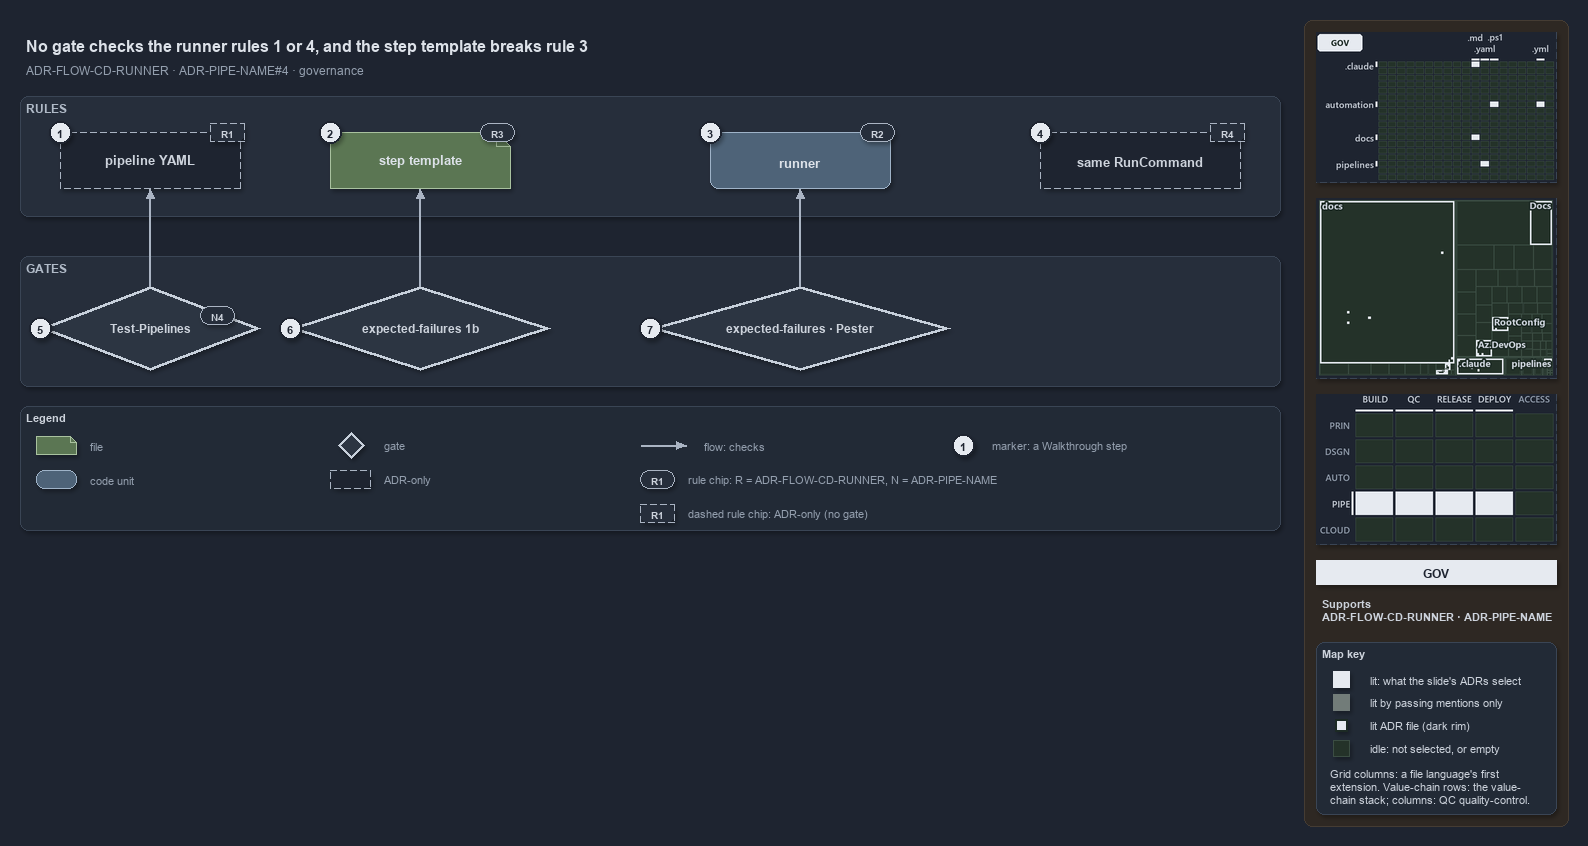

The diagram above was exported from draw.io. Its source (the exported page's mxGraphModel, read from the mxfile embedded in the PNG):
<mxGraphModel dx="1024" dy="768" grid="0" gridSize="10" guides="1" tooltips="1" connect="1" arrows="1" fold="1" page="1" pageScale="1" pageWidth="1572" pageHeight="600" background="#1E2430" math="0" shadow="1">
  <root>
    <mxCell id="0" />
    <mxCell id="1" parent="0" />
    <mxCell id="sidebar-bg" value="" style="rounded=1;arcSize=2;html=1;fillColor=#2E2823;strokeColor=#453C33;shadow=0;" vertex="1" parent="1">
      <mxGeometry x="1304" y="4" width="264" height="806" as="geometry" />
    </mxCell>
    <mxCell id="title" value="No gate checks the runner rules 1 or 4, and the step template breaks rule 3" style="text;html=1;align=left;verticalAlign=middle;fontSize=16;fontStyle=1;fontColor=#DDE2E9;" vertex="1" parent="1">
      <mxGeometry x="20" y="14" width="1260" height="30" as="geometry" />
    </mxCell>
    <mxCell id="subtitle" value="ADR-FLOW-CD-RUNNER &amp;#183; ADR-PIPE-NAME#4 &amp;#183; governance" style="text;html=1;align=left;verticalAlign=middle;fontSize=12;fontColor=#949FAE;" vertex="1" parent="1">
      <mxGeometry x="20" y="44" width="1240" height="20" as="geometry" />
    </mxCell>
    <mxCell id="band-rules" value="RULES" style="rounded=1;html=1;arcSize=3;fillColor=#262E3B;strokeColor=#3A4555;verticalAlign=top;align=left;spacingLeft=8;fontStyle=1;fontSize=12;fontColor=#B0BAC7;" vertex="1" parent="1">
      <mxGeometry x="20" y="80" width="1260" height="120" as="geometry" />
    </mxCell>
    <mxCell id="band-gates" value="GATES" style="rounded=1;html=1;arcSize=3;fillColor=#262E3B;strokeColor=#3A4555;verticalAlign=top;align=left;spacingLeft=8;fontStyle=1;fontSize=12;fontColor=#B0BAC7;" vertex="1" parent="1">
      <mxGeometry x="20" y="240" width="1260" height="130" as="geometry" />
    </mxCell>
    <mxCell id="yaml" value="&lt;b&gt;pipeline YAML&lt;/b&gt;" style="shape=note;size=14;whiteSpace=wrap;html=1;fillColor=#1E2430;strokeColor=#AAB4C3;dashed=1;fontSize=13;" vertex="1" parent="1">
      <mxGeometry x="60" y="116" width="180" height="56" as="geometry" />
    </mxCell>
    <mxCell id="template" value="&lt;b&gt;step template&lt;/b&gt;" style="shape=note;size=14;whiteSpace=wrap;html=1;fillColor=#5B7653;strokeColor=#A9C29F;fontSize=13;fontColor=#DDE2E9;" vertex="1" parent="1">
      <mxGeometry x="330" y="116" width="180" height="56" as="geometry" />
    </mxCell>
    <mxCell id="runner" value="&lt;b&gt;runner&lt;/b&gt;" style="rounded=1;whiteSpace=wrap;html=1;arcSize=20;fillColor=#4E6378;strokeColor=#9FB3C8;fontSize=13;fontColor=#DDE2E9;" vertex="1" parent="1">
      <mxGeometry x="710" y="116" width="180" height="56" as="geometry" />
    </mxCell>
    <mxCell id="command" value="&lt;b&gt;same RunCommand&lt;/b&gt;" style="rounded=1;whiteSpace=wrap;html=1;arcSize=20;fillColor=#1E2430;strokeColor=#AAB4C3;dashed=1;fontSize=13;" vertex="1" parent="1">
      <mxGeometry x="1040" y="116" width="200" height="56" as="geometry" />
    </mxCell>
    <mxCell id="gate-pipelines" value="&lt;b&gt;Test-Pipelines&lt;/b&gt;" style="rhombus;whiteSpace=wrap;html=1;fillColor=#2C3542;strokeColor=#C7D0DB;strokeWidth=3;fontSize=12;fontColor=#CDD3DC;" vertex="1" parent="1">
      <mxGeometry x="40" y="270" width="220" height="84" as="geometry" />
    </mxCell>
    <mxCell id="gate-ef-1b" value="&lt;b&gt;expected-failures 1b&lt;/b&gt;" style="rhombus;whiteSpace=wrap;html=1;fillColor=#2C3542;strokeColor=#C7D0DB;strokeWidth=3;fontSize=12;fontColor=#CDD3DC;" vertex="1" parent="1">
      <mxGeometry x="290" y="270" width="260" height="84" as="geometry" />
    </mxCell>
    <mxCell id="gate-ef-pester" value="&lt;b&gt;expected-failures &amp;#183; Pester&lt;/b&gt;" style="rhombus;whiteSpace=wrap;html=1;fillColor=#2C3542;strokeColor=#C7D0DB;strokeWidth=3;fontSize=12;fontColor=#CDD3DC;" vertex="1" parent="1">
      <mxGeometry x="650" y="270" width="300" height="84" as="geometry" />
    </mxCell>
    <mxCell id="p-edge-gate-pipelines-a" value="" style="text;html=1;strokeColor=none;fillColor=none;" vertex="1" parent="1">
      <mxGeometry x="150" y="270" width="1" height="1" as="geometry" />
    </mxCell>
    <mxCell id="p-edge-gate-pipelines-b" value="" style="text;html=1;strokeColor=none;fillColor=none;" vertex="1" parent="1">
      <mxGeometry x="150" y="172" width="1" height="1" as="geometry" />
    </mxCell>
    <mxCell id="edge-gate-pipelines" value="" style="edgeStyle=orthogonalEdgeStyle;rounded=1;html=1;fontSize=10;endArrow=block;strokeColor=#AAB4C3;fontColor=#CDD3DC;shadow=0;" edge="1" parent="1" source="p-edge-gate-pipelines-a" target="p-edge-gate-pipelines-b">
      <mxGeometry relative="1" as="geometry" />
    </mxCell>
    <mxCell id="p-edge-gate-ef-1b-a" value="" style="text;html=1;strokeColor=none;fillColor=none;" vertex="1" parent="1">
      <mxGeometry x="420" y="270" width="1" height="1" as="geometry" />
    </mxCell>
    <mxCell id="p-edge-gate-ef-1b-b" value="" style="text;html=1;strokeColor=none;fillColor=none;" vertex="1" parent="1">
      <mxGeometry x="420" y="172" width="1" height="1" as="geometry" />
    </mxCell>
    <mxCell id="edge-gate-ef-1b" value="" style="edgeStyle=orthogonalEdgeStyle;rounded=1;html=1;fontSize=10;endArrow=block;strokeColor=#AAB4C3;fontColor=#CDD3DC;shadow=0;" edge="1" parent="1" source="p-edge-gate-ef-1b-a" target="p-edge-gate-ef-1b-b">
      <mxGeometry relative="1" as="geometry" />
    </mxCell>
    <mxCell id="p-edge-gate-ef-pester-a" value="" style="text;html=1;strokeColor=none;fillColor=none;" vertex="1" parent="1">
      <mxGeometry x="800" y="270" width="1" height="1" as="geometry" />
    </mxCell>
    <mxCell id="p-edge-gate-ef-pester-b" value="" style="text;html=1;strokeColor=none;fillColor=none;" vertex="1" parent="1">
      <mxGeometry x="800" y="172" width="1" height="1" as="geometry" />
    </mxCell>
    <mxCell id="edge-gate-ef-pester" value="" style="edgeStyle=orthogonalEdgeStyle;rounded=1;html=1;fontSize=10;endArrow=block;strokeColor=#AAB4C3;fontColor=#CDD3DC;shadow=0;" edge="1" parent="1" source="p-edge-gate-ef-pester-a" target="p-edge-gate-ef-pester-b">
      <mxGeometry relative="1" as="geometry" />
    </mxCell>
    <mxCell id="rule-yaml" value="R1" style="rounded=1;arcSize=50;whiteSpace=wrap;html=1;fillColor=#262E3B;strokeColor=#AAB4C3;fontColor=#CDD3DC;fontStyle=1;fontSize=10.5;dashed=1;" vertex="1" parent="1">
      <mxGeometry x="210" y="107" width="34" height="18" as="geometry" />
    </mxCell>
    <mxCell id="rule-template" value="R3" style="rounded=1;arcSize=50;whiteSpace=wrap;html=1;fillColor=#262E3B;strokeColor=#AAB4C3;fontColor=#CDD3DC;fontStyle=1;fontSize=10.5;" vertex="1" parent="1">
      <mxGeometry x="480" y="107" width="34" height="18" as="geometry" />
    </mxCell>
    <mxCell id="rule-runner" value="R2" style="rounded=1;arcSize=50;whiteSpace=wrap;html=1;fillColor=#262E3B;strokeColor=#AAB4C3;fontColor=#CDD3DC;fontStyle=1;fontSize=10.5;" vertex="1" parent="1">
      <mxGeometry x="860" y="107" width="34" height="18" as="geometry" />
    </mxCell>
    <mxCell id="rule-command" value="R4" style="rounded=1;arcSize=50;whiteSpace=wrap;html=1;fillColor=#262E3B;strokeColor=#AAB4C3;fontColor=#CDD3DC;fontStyle=1;fontSize=10.5;dashed=1;" vertex="1" parent="1">
      <mxGeometry x="1210" y="107" width="34" height="18" as="geometry" />
    </mxCell>
    <mxCell id="rule-pipelines" value="N4" style="rounded=1;arcSize=50;whiteSpace=wrap;html=1;fillColor=#262E3B;strokeColor=#AAB4C3;fontColor=#CDD3DC;fontStyle=1;fontSize=10.5;" vertex="1" parent="1">
      <mxGeometry x="200" y="290" width="34" height="18" as="geometry" />
    </mxCell>
    <mxCell id="mark-1" value="1" style="ellipse;html=1;fillColor=#E6EAF0;strokeColor=#1E2430;strokeWidth=2;fontColor=#1E2430;fontStyle=1;fontSize=11;" vertex="1" parent="1">
      <mxGeometry x="49" y="105" width="22" height="22" as="geometry" />
    </mxCell>
    <mxCell id="mark-2" value="2" style="ellipse;html=1;fillColor=#E6EAF0;strokeColor=#1E2430;strokeWidth=2;fontColor=#1E2430;fontStyle=1;fontSize=11;" vertex="1" parent="1">
      <mxGeometry x="319" y="105" width="22" height="22" as="geometry" />
    </mxCell>
    <mxCell id="mark-3" value="3" style="ellipse;html=1;fillColor=#E6EAF0;strokeColor=#1E2430;strokeWidth=2;fontColor=#1E2430;fontStyle=1;fontSize=11;" vertex="1" parent="1">
      <mxGeometry x="699" y="105" width="22" height="22" as="geometry" />
    </mxCell>
    <mxCell id="mark-4" value="4" style="ellipse;html=1;fillColor=#E6EAF0;strokeColor=#1E2430;strokeWidth=2;fontColor=#1E2430;fontStyle=1;fontSize=11;" vertex="1" parent="1">
      <mxGeometry x="1029" y="105" width="22" height="22" as="geometry" />
    </mxCell>
    <mxCell id="mark-5" value="5" style="ellipse;html=1;fillColor=#E6EAF0;strokeColor=#1E2430;strokeWidth=2;fontColor=#1E2430;fontStyle=1;fontSize=11;" vertex="1" parent="1">
      <mxGeometry x="29" y="301" width="22" height="22" as="geometry" />
    </mxCell>
    <mxCell id="mark-6" value="6" style="ellipse;html=1;fillColor=#E6EAF0;strokeColor=#1E2430;strokeWidth=2;fontColor=#1E2430;fontStyle=1;fontSize=11;" vertex="1" parent="1">
      <mxGeometry x="279" y="301" width="22" height="22" as="geometry" />
    </mxCell>
    <mxCell id="mark-7" value="7" style="ellipse;html=1;fillColor=#E6EAF0;strokeColor=#1E2430;strokeWidth=2;fontColor=#1E2430;fontStyle=1;fontSize=11;" vertex="1" parent="1">
      <mxGeometry x="639" y="301" width="22" height="22" as="geometry" />
    </mxCell>
    <mxCell id="legend" value="&lt;b&gt;Legend&lt;/b&gt;" style="rounded=1;whiteSpace=wrap;html=1;arcSize=6;fillColor=#222A36;strokeColor=#3A4555;align=left;verticalAlign=top;spacing=8;fontSize=11;fontColor=#CDD3DC;" vertex="1" parent="1">
      <mxGeometry x="20" y="390" width="1260" height="124" as="geometry" />
    </mxCell>
    <mxCell id="legend-0" value="" style="shape=note;size=6;whiteSpace=wrap;html=1;fillColor=#5B7653;strokeColor=#A9C29F;fontColor=#DDE2E9;" vertex="1" parent="1">
      <mxGeometry x="36" y="420" width="40" height="18" as="geometry" />
    </mxCell>
    <mxCell id="legend-0-text" value="file" style="text;html=1;align=left;verticalAlign=middle;fontSize=11;fontColor=#949FAE;" vertex="1" parent="1">
      <mxGeometry x="84" y="419" width="300" height="20" as="geometry" />
    </mxCell>
    <mxCell id="legend-1" value="" style="rounded=1;whiteSpace=wrap;html=1;arcSize=20;fillColor=#4E6378;strokeColor=#9FB3C8;fontColor=#DDE2E9;" vertex="1" parent="1">
      <mxGeometry x="36" y="454" width="40" height="18" as="geometry" />
    </mxCell>
    <mxCell id="legend-1-text" value="code unit" style="text;html=1;align=left;verticalAlign=middle;fontSize=11;fontColor=#949FAE;" vertex="1" parent="1">
      <mxGeometry x="84" y="453" width="300" height="20" as="geometry" />
    </mxCell>
    <mxCell id="legend-2" value="" style="rhombus;whiteSpace=wrap;html=1;fillColor=#2C3542;strokeColor=#C7D0DB;strokeWidth=3;fontColor=#CDD3DC;" vertex="1" parent="1">
      <mxGeometry x="338" y="416" width="26" height="26" as="geometry" />
    </mxCell>
    <mxCell id="legend-2-text" value="gate" style="text;html=1;align=left;verticalAlign=middle;fontSize=11;fontColor=#949FAE;" vertex="1" parent="1">
      <mxGeometry x="378" y="419" width="300" height="20" as="geometry" />
    </mxCell>
    <mxCell id="legend-3" value="" style="rounded=1;whiteSpace=wrap;html=1;arcSize=20;fillColor=#1E2430;strokeColor=#AAB4C3;dashed=1;" vertex="1" parent="1">
      <mxGeometry x="330" y="454" width="40" height="18" as="geometry" />
    </mxCell>
    <mxCell id="legend-3-text" value="ADR-only" style="text;html=1;align=left;verticalAlign=middle;fontSize=11;fontColor=#949FAE;" vertex="1" parent="1">
      <mxGeometry x="378" y="453" width="300" height="20" as="geometry" />
    </mxCell>
    <mxCell id="p-legend-4-a" value="" style="text;html=1;strokeColor=none;fillColor=none;" vertex="1" parent="1">
      <mxGeometry x="640" y="429" width="1" height="1" as="geometry" />
    </mxCell>
    <mxCell id="p-legend-4-b" value="" style="text;html=1;strokeColor=none;fillColor=none;" vertex="1" parent="1">
      <mxGeometry x="686" y="429" width="1" height="1" as="geometry" />
    </mxCell>
    <mxCell id="legend-4" value="" style="edgeStyle=orthogonalEdgeStyle;rounded=1;html=1;fontSize=10;endArrow=block;strokeColor=#AAB4C3;fontColor=#CDD3DC;shadow=0;" edge="1" parent="1" source="p-legend-4-a" target="p-legend-4-b">
      <mxGeometry relative="1" as="geometry" />
    </mxCell>
    <mxCell id="legend-4-text" value="flow: checks" style="text;html=1;align=left;verticalAlign=middle;fontSize=11;fontColor=#949FAE;" vertex="1" parent="1">
      <mxGeometry x="698" y="419" width="300" height="20" as="geometry" />
    </mxCell>
    <mxCell id="legend-5" value="R1" style="rounded=1;arcSize=50;whiteSpace=wrap;html=1;fillColor=#262E3B;strokeColor=#AAB4C3;fontColor=#CDD3DC;fontStyle=1;fontSize=10.5;" vertex="1" parent="1">
      <mxGeometry x="640" y="454" width="34" height="18" as="geometry" />
    </mxCell>
    <mxCell id="legend-5-text" value="rule chip: R = ADR-FLOW-CD-RUNNER, N = ADR-PIPE-NAME" style="text;html=1;align=left;verticalAlign=middle;fontSize=11;fontColor=#949FAE;" vertex="1" parent="1">
      <mxGeometry x="682" y="453" width="300" height="20" as="geometry" />
    </mxCell>
    <mxCell id="legend-6" value="1" style="ellipse;html=1;fillColor=#E6EAF0;strokeColor=#1E2430;strokeWidth=2;fontColor=#1E2430;fontStyle=1;fontSize=11;" vertex="1" parent="1">
      <mxGeometry x="952" y="418" width="22" height="22" as="geometry" />
    </mxCell>
    <mxCell id="legend-6-text" value="marker: a Walkthrough step" style="text;html=1;align=left;verticalAlign=middle;fontSize=11;fontColor=#949FAE;" vertex="1" parent="1">
      <mxGeometry x="986" y="419" width="320" height="20" as="geometry" />
    </mxCell>
    <mxCell id="minimap-grid" value="" style="shape=image;html=1;imageAspect=0;aspect=fixed;verticalLabelPosition=bottom;strokeColor=#3A4555;dashed=1;fillColor=#222A36;image=data:image/png,(base64 omitted: 11772 chars);" vertex="1" parent="1">
      <mxGeometry x="1316" y="16" width="240" height="150" as="geometry" />
    </mxCell>
    <mxCell id="minimap-tree" value="" style="shape=image;html=1;imageAspect=0;aspect=fixed;verticalLabelPosition=bottom;strokeColor=#3A4555;dashed=1;fillColor=#222A36;image=data:image/png,(base64 omitted: 17328 chars);" vertex="1" parent="1">
      <mxGeometry x="1316" y="182" width="240" height="180" as="geometry" />
    </mxCell>
    <mxCell id="minimap-chain" value="" style="shape=image;html=1;imageAspect=0;aspect=fixed;verticalLabelPosition=bottom;strokeColor=#3A4555;dashed=1;fillColor=#222A36;image=data:image/png,(base64 omitted: 13284 chars);" vertex="1" parent="1">
      <mxGeometry x="1316" y="378" width="240" height="150" as="geometry" />
    </mxCell>
    <mxCell id="lens-badge" value="GOV" style="rounded=0;whiteSpace=wrap;html=1;align=center;verticalAlign=middle;fontSize=12;fontStyle=1;fontColor=#1E2430;fillColor=#E6EAF0;strokeColor=none;" vertex="1" parent="1">
      <mxGeometry x="1316" y="544" width="240" height="24" as="geometry" />
    </mxCell>
    <mxCell id="supports" value="&lt;b&gt;Supports&lt;/b&gt;&lt;br&gt;ADR-FLOW-CD-RUNNER &amp;#183; ADR-PIPE-NAME" style="text;html=1;whiteSpace=wrap;align=left;verticalAlign=top;fontSize=11;fontColor=#CDD3DC;" vertex="1" parent="1">
      <mxGeometry x="1316" y="576" width="240" height="38" as="geometry" />
    </mxCell>
    <mxCell id="mapkey" value="&lt;b&gt;Map key&lt;/b&gt;" style="rounded=1;arcSize=6;whiteSpace=wrap;html=1;align=left;verticalAlign=top;fontSize=11;fontColor=#CDD3DC;fillColor=#222A36;strokeColor=#3A4555;spacingLeft=8;spacingTop=2;" vertex="1" parent="1">
      <mxGeometry x="1316" y="626" width="240" height="172" as="geometry" />
    </mxCell>
    <mxCell id="mapkey-lit" value="" style="rounded=0;html=1;fillColor=#E6EAF0;strokeColor=#E6EAF0;" vertex="1" parent="1">
      <mxGeometry x="1333.0" y="655.0" width="16" height="16" as="geometry" />
    </mxCell>
    <mxCell id="mapkey-lit-text" value="lit: what the slide's ADRs select" style="text;html=1;align=left;verticalAlign=middle;fontSize=11;fontColor=#CDD3DC;" vertex="1" parent="1">
      <mxGeometry x="1364" y="653" width="184" height="20" as="geometry" />
    </mxCell>
    <mxCell id="mapkey-touched" value="" style="rounded=0;html=1;fillColor=#727C79;strokeColor=#727C79;" vertex="1" parent="1">
      <mxGeometry x="1333.0" y="678.0" width="16" height="16" as="geometry" />
    </mxCell>
    <mxCell id="mapkey-touched-text" value="lit by passing mentions only" style="text;html=1;align=left;verticalAlign=middle;fontSize=11;fontColor=#CDD3DC;" vertex="1" parent="1">
      <mxGeometry x="1364" y="676" width="184" height="20" as="geometry" />
    </mxCell>
    <mxCell id="mapkey-adr" value="" style="rounded=0;html=1;fillColor=#E6EAF0;strokeColor=#1C2A24;strokeWidth=2;" vertex="1" parent="1">
      <mxGeometry x="1335.0" y="703.0" width="12" height="12" as="geometry" />
    </mxCell>
    <mxCell id="mapkey-adr-text" value="lit ADR file (dark rim)" style="text;html=1;align=left;verticalAlign=middle;fontSize=11;fontColor=#CDD3DC;" vertex="1" parent="1">
      <mxGeometry x="1364" y="699" width="184" height="20" as="geometry" />
    </mxCell>
    <mxCell id="mapkey-idle" value="" style="rounded=0;html=1;fillColor=#243229;strokeColor=#3B4D43;" vertex="1" parent="1">
      <mxGeometry x="1333.0" y="724.0" width="16" height="16" as="geometry" />
    </mxCell>
    <mxCell id="mapkey-idle-text" value="idle: not selected, or empty" style="text;html=1;align=left;verticalAlign=middle;fontSize=11;fontColor=#CDD3DC;" vertex="1" parent="1">
      <mxGeometry x="1364" y="722" width="184" height="20" as="geometry" />
    </mxCell>
    <mxCell id="mapkey-codes" value="Grid columns: a file language's first&lt;br&gt;extension. Value-chain rows: the value-&lt;br&gt;chain stack; columns: QC quality-control." style="text;html=1;align=left;verticalAlign=top;whiteSpace=wrap;fontSize=11;fontColor=#CDD3DC;" vertex="1" parent="1">
      <mxGeometry x="1324" y="746" width="224" height="46" as="geometry" />
    </mxCell>
    <mxCell id="legend-7" value="R1" style="rounded=1;arcSize=50;whiteSpace=wrap;html=1;fillColor=#262E3B;strokeColor=#AAB4C3;fontColor=#CDD3DC;fontStyle=1;fontSize=10.5;dashed=1;" vertex="1" parent="1">
      <mxGeometry x="640" y="488" width="34" height="18" as="geometry" />
    </mxCell>
    <mxCell id="legend-7-text" value="dashed rule chip: ADR-only (no gate)" style="text;html=1;align=left;verticalAlign=middle;fontSize=11;fontColor=#949FAE;" vertex="1" parent="1">
      <mxGeometry x="682" y="487" width="300" height="20" as="geometry" />
    </mxCell>
  </root>
</mxGraphModel>